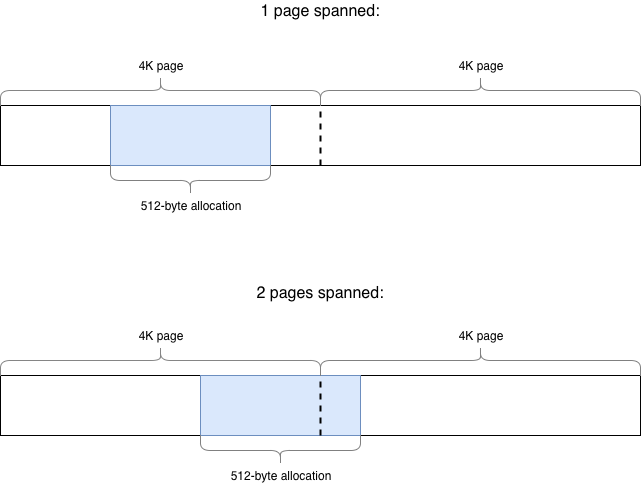

The diagram above was exported from draw.io. Its source (the exported page's mxGraphModel, read from the mxfile embedded in the PNG):
<mxGraphModel dx="1078" dy="855" grid="1" gridSize="10" guides="1" tooltips="1" connect="1" arrows="1" fold="1" page="1" pageScale="1" pageWidth="827" pageHeight="1169" math="0" shadow="0">
  <root>
    <mxCell id="0" />
    <mxCell id="1" parent="0" />
    <mxCell id="DbqlhxbxzG9SKIHQvL6B-1" value="" style="rounded=0;whiteSpace=wrap;html=1;" vertex="1" parent="1">
      <mxGeometry x="80" y="665" width="640" height="60" as="geometry" />
    </mxCell>
    <mxCell id="DbqlhxbxzG9SKIHQvL6B-7" value="" style="rounded=0;whiteSpace=wrap;html=1;strokeColor=#6c8ebf;fillColor=#dae8fc;" vertex="1" parent="1">
      <mxGeometry x="280" y="665" width="160" height="60" as="geometry" />
    </mxCell>
    <mxCell id="DbqlhxbxzG9SKIHQvL6B-2" value="" style="endArrow=none;dashed=1;html=1;exitX=0.5;exitY=1;exitDx=0;exitDy=0;entryX=0.5;entryY=0;entryDx=0;entryDy=0;strokeWidth=2;" edge="1" parent="1" source="DbqlhxbxzG9SKIHQvL6B-1" target="DbqlhxbxzG9SKIHQvL6B-1">
      <mxGeometry width="50" height="50" relative="1" as="geometry">
        <mxPoint x="210" y="715" as="sourcePoint" />
        <mxPoint x="260" y="665" as="targetPoint" />
      </mxGeometry>
    </mxCell>
    <mxCell id="DbqlhxbxzG9SKIHQvL6B-3" value="" style="shape=curlyBracket;whiteSpace=wrap;html=1;rounded=1;strokeColor=#858585;fillColor=#67AB9F;gradientColor=none;fontSize=16;fontColor=#050505;rotation=90;" vertex="1" parent="1">
      <mxGeometry x="225" y="490" width="30" height="320" as="geometry" />
    </mxCell>
    <mxCell id="DbqlhxbxzG9SKIHQvL6B-4" value="4K page" style="text;html=1;strokeColor=none;fillColor=none;align=center;verticalAlign=middle;whiteSpace=wrap;rounded=0;" vertex="1" parent="1">
      <mxGeometry x="215" y="615" width="50" height="20" as="geometry" />
    </mxCell>
    <mxCell id="DbqlhxbxzG9SKIHQvL6B-5" value="" style="shape=curlyBracket;whiteSpace=wrap;html=1;rounded=1;strokeColor=#808080;fillColor=#67AB9F;gradientColor=none;fontSize=16;fontColor=#050505;rotation=90;" vertex="1" parent="1">
      <mxGeometry x="545" y="490" width="30" height="320" as="geometry" />
    </mxCell>
    <mxCell id="DbqlhxbxzG9SKIHQvL6B-6" value="4K page" style="text;html=1;strokeColor=none;fillColor=none;align=center;verticalAlign=middle;whiteSpace=wrap;rounded=0;" vertex="1" parent="1">
      <mxGeometry x="535" y="615" width="50" height="20" as="geometry" />
    </mxCell>
    <mxCell id="DbqlhxbxzG9SKIHQvL6B-8" value="" style="shape=curlyBracket;whiteSpace=wrap;html=1;rounded=1;strokeColor=#808080;fillColor=#67AB9F;gradientColor=none;fontSize=16;fontColor=#050505;rotation=-90;" vertex="1" parent="1">
      <mxGeometry x="345" y="660" width="30" height="160" as="geometry" />
    </mxCell>
    <mxCell id="DbqlhxbxzG9SKIHQvL6B-9" value="512-byte allocation" style="text;html=1;strokeColor=none;fillColor=none;align=center;verticalAlign=middle;whiteSpace=wrap;rounded=0;" vertex="1" parent="1">
      <mxGeometry x="300" y="755" width="120" height="20" as="geometry" />
    </mxCell>
    <mxCell id="DbqlhxbxzG9SKIHQvL6B-10" value="2 pages spanned:" style="text;html=1;strokeColor=none;fillColor=none;align=center;verticalAlign=middle;whiteSpace=wrap;rounded=0;fontSize=16;" vertex="1" parent="1">
      <mxGeometry x="315" y="572.5" width="170" height="20" as="geometry" />
    </mxCell>
    <mxCell id="DbqlhxbxzG9SKIHQvL6B-11" value="" style="rounded=0;whiteSpace=wrap;html=1;" vertex="1" parent="1">
      <mxGeometry x="80" y="395" width="640" height="60" as="geometry" />
    </mxCell>
    <mxCell id="DbqlhxbxzG9SKIHQvL6B-12" value="" style="rounded=0;whiteSpace=wrap;html=1;strokeColor=#6c8ebf;fillColor=#dae8fc;" vertex="1" parent="1">
      <mxGeometry x="190" y="395" width="160" height="60" as="geometry" />
    </mxCell>
    <mxCell id="DbqlhxbxzG9SKIHQvL6B-13" value="" style="endArrow=none;dashed=1;html=1;exitX=0.5;exitY=1;exitDx=0;exitDy=0;entryX=0.5;entryY=0;entryDx=0;entryDy=0;strokeWidth=2;" edge="1" parent="1" source="DbqlhxbxzG9SKIHQvL6B-11" target="DbqlhxbxzG9SKIHQvL6B-11">
      <mxGeometry width="50" height="50" relative="1" as="geometry">
        <mxPoint x="210" y="445" as="sourcePoint" />
        <mxPoint x="260" y="395" as="targetPoint" />
      </mxGeometry>
    </mxCell>
    <mxCell id="DbqlhxbxzG9SKIHQvL6B-14" value="" style="shape=curlyBracket;whiteSpace=wrap;html=1;rounded=1;strokeColor=#858585;fillColor=#67AB9F;gradientColor=none;fontSize=16;fontColor=#050505;rotation=90;" vertex="1" parent="1">
      <mxGeometry x="225" y="220" width="30" height="320" as="geometry" />
    </mxCell>
    <mxCell id="DbqlhxbxzG9SKIHQvL6B-15" value="4K page" style="text;html=1;strokeColor=none;fillColor=none;align=center;verticalAlign=middle;whiteSpace=wrap;rounded=0;" vertex="1" parent="1">
      <mxGeometry x="215" y="345" width="50" height="20" as="geometry" />
    </mxCell>
    <mxCell id="DbqlhxbxzG9SKIHQvL6B-16" value="" style="shape=curlyBracket;whiteSpace=wrap;html=1;rounded=1;strokeColor=#808080;fillColor=#67AB9F;gradientColor=none;fontSize=16;fontColor=#050505;rotation=90;" vertex="1" parent="1">
      <mxGeometry x="545" y="220" width="30" height="320" as="geometry" />
    </mxCell>
    <mxCell id="DbqlhxbxzG9SKIHQvL6B-17" value="4K page" style="text;html=1;strokeColor=none;fillColor=none;align=center;verticalAlign=middle;whiteSpace=wrap;rounded=0;" vertex="1" parent="1">
      <mxGeometry x="535" y="345" width="50" height="20" as="geometry" />
    </mxCell>
    <mxCell id="DbqlhxbxzG9SKIHQvL6B-18" value="" style="shape=curlyBracket;whiteSpace=wrap;html=1;rounded=1;strokeColor=#808080;fillColor=#67AB9F;gradientColor=none;fontSize=16;fontColor=#050505;rotation=-90;" vertex="1" parent="1">
      <mxGeometry x="255" y="390" width="30" height="160" as="geometry" />
    </mxCell>
    <mxCell id="DbqlhxbxzG9SKIHQvL6B-19" value="512-byte allocation" style="text;html=1;strokeColor=none;fillColor=none;align=center;verticalAlign=middle;whiteSpace=wrap;rounded=0;" vertex="1" parent="1">
      <mxGeometry x="210" y="485" width="120" height="20" as="geometry" />
    </mxCell>
    <mxCell id="DbqlhxbxzG9SKIHQvL6B-20" value="1 page spanned:" style="text;html=1;strokeColor=none;fillColor=none;align=center;verticalAlign=middle;whiteSpace=wrap;rounded=0;fontSize=16;" vertex="1" parent="1">
      <mxGeometry x="315" y="290" width="170" height="20" as="geometry" />
    </mxCell>
  </root>
</mxGraphModel>